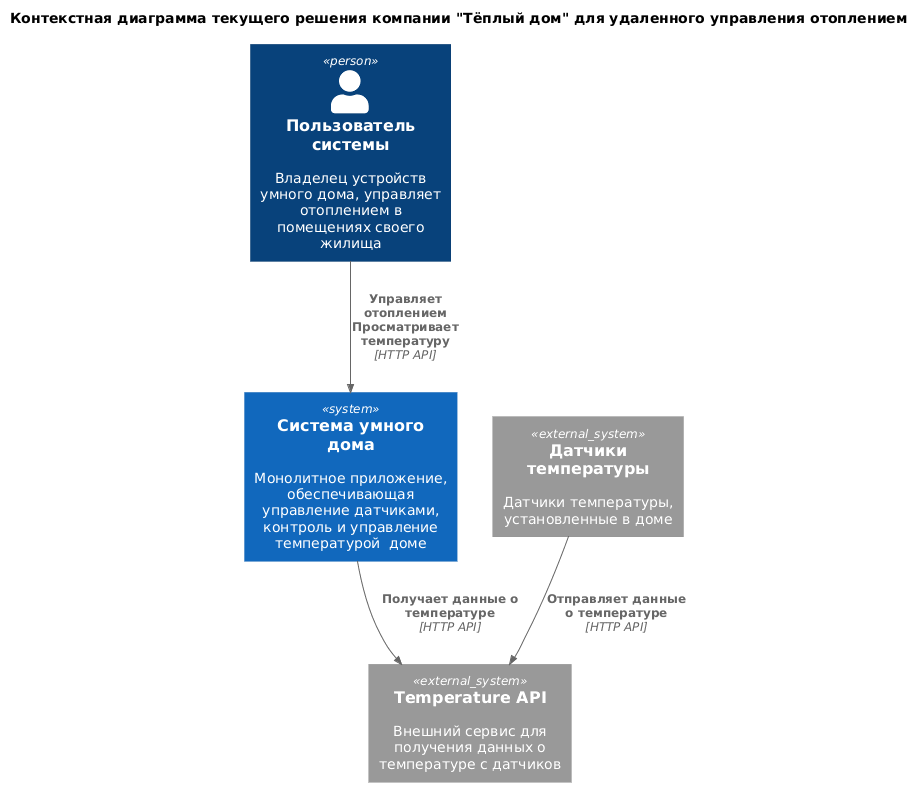

The diagram above was rendered by PlantUML. Its source (embedded in the PNG):
@startuml Context Diagram
!define RELATIVE_INCLUDE 
!include ../common/C4_Context.puml

title Контекстная диаграмма текущего решения компании "Тёплый дом" для удаленного управления отоплением

Person(user, "Пользователь системы", "Владелец устройств умного дома, управляет отоплением в помещениях своего жилища")

System(smart_home_system, "Система умного дома", "Монолитное приложение, обеспечивающая управление датчиками, контроль и управление температурой  доме")

System_Ext(temperature_api, "Temperature API", "Внешний сервис для получения данных о температуре с датчиков")

System_Ext(sensors, "Датчики температуры", "Датчики температуры, установленные в доме")

Rel(user, smart_home_system, "Управляет отоплением\nПросматривает температуру", "HTTP API")

Rel(smart_home_system, temperature_api, "Получает данные о температуре", "HTTP API")

Rel(sensors, temperature_api, "Отправляет данные\nо температуре", "HTTP API")

@enduml